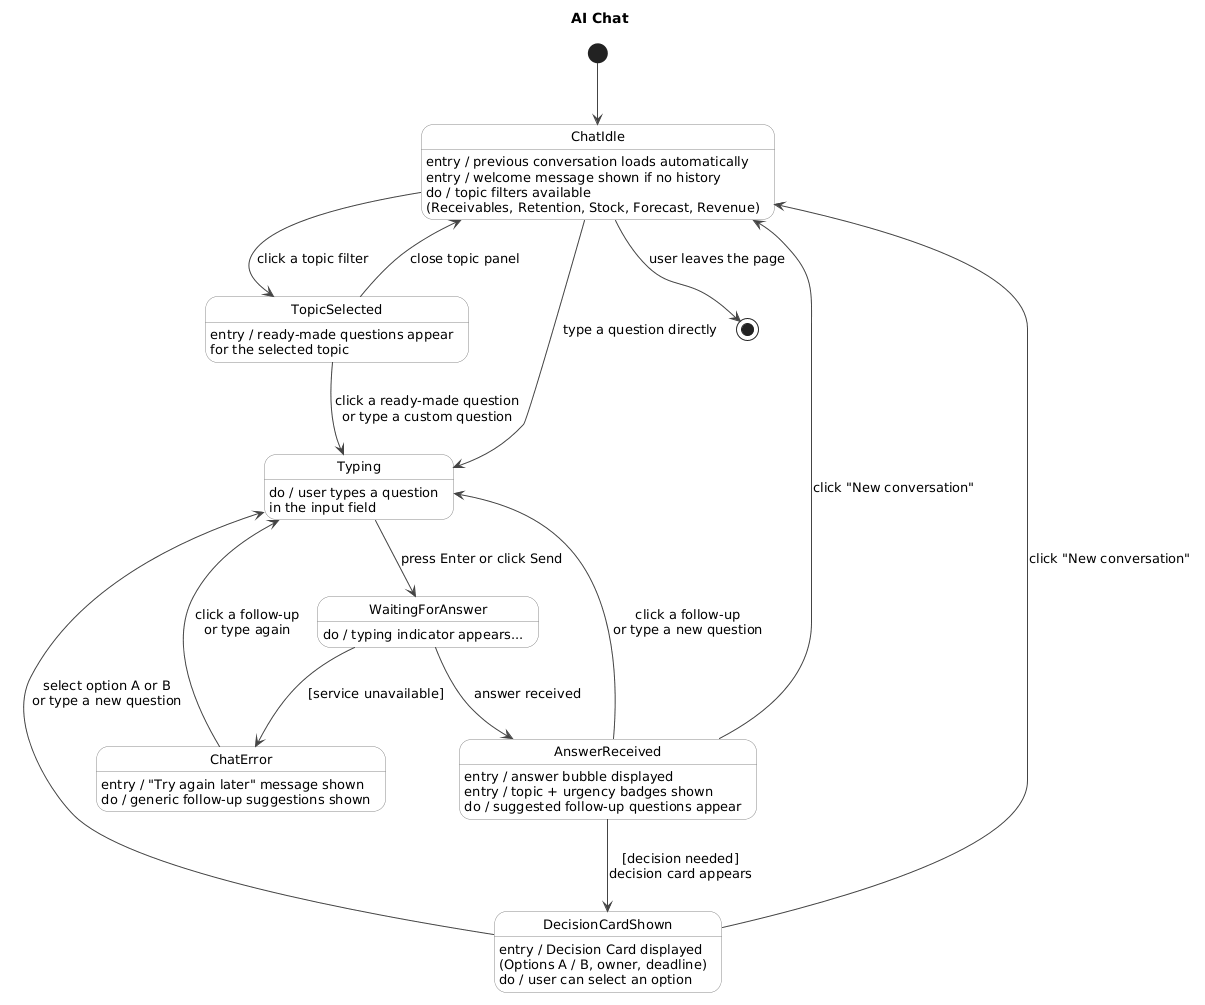

The diagram above was rendered by PlantUML. Its source (embedded in the PNG):
@startuml
title AI Chat 

skinparam defaultFontName Arial
skinparam DefaultFontSize 13
skinparam StateBackgroundColor white
skinparam StateBorderColor #888888
skinparam StateBorderRadius 10
skinparam StateArrowColor #444444
skinparam StartColor black
skinparam EndColor black

[*] --> ChatIdle

state ChatIdle : entry / previous conversation loads automatically\nentry / welcome message shown if no history\ndo / topic filters available\n(Receivables, Retention, Stock, Forecast, Revenue)

state TopicSelected : entry / ready-made questions appear\nfor the selected topic

state Typing : do / user types a question\nin the input field

state WaitingForAnswer : do / typing indicator appears...

state AnswerReceived : entry / answer bubble displayed\nentry / topic + urgency badges shown\ndo / suggested follow-up questions appear

state DecisionCardShown : entry / Decision Card displayed\n(Options A / B, owner, deadline)\ndo / user can select an option

state ChatError : entry / "Try again later" message shown\ndo / generic follow-up suggestions shown

ChatIdle --> TopicSelected : click a topic filter
ChatIdle --> Typing        : type a question directly

TopicSelected --> Typing   : click a ready-made question\nor type a custom question
TopicSelected --> ChatIdle : close topic panel

Typing --> WaitingForAnswer : press Enter or click Send

WaitingForAnswer --> AnswerReceived : answer received
WaitingForAnswer --> ChatError      : [service unavailable]

AnswerReceived --> DecisionCardShown : [decision needed]\ndecision card appears
AnswerReceived --> Typing            : click a follow-up\nor type a new question
AnswerReceived --> ChatIdle          : click "New conversation"

DecisionCardShown --> Typing   : select option A or B\nor type a new question
DecisionCardShown --> ChatIdle : click "New conversation"

ChatError --> Typing : click a follow-up\nor type again

ChatIdle --> [*] : user leaves the page
@enduml